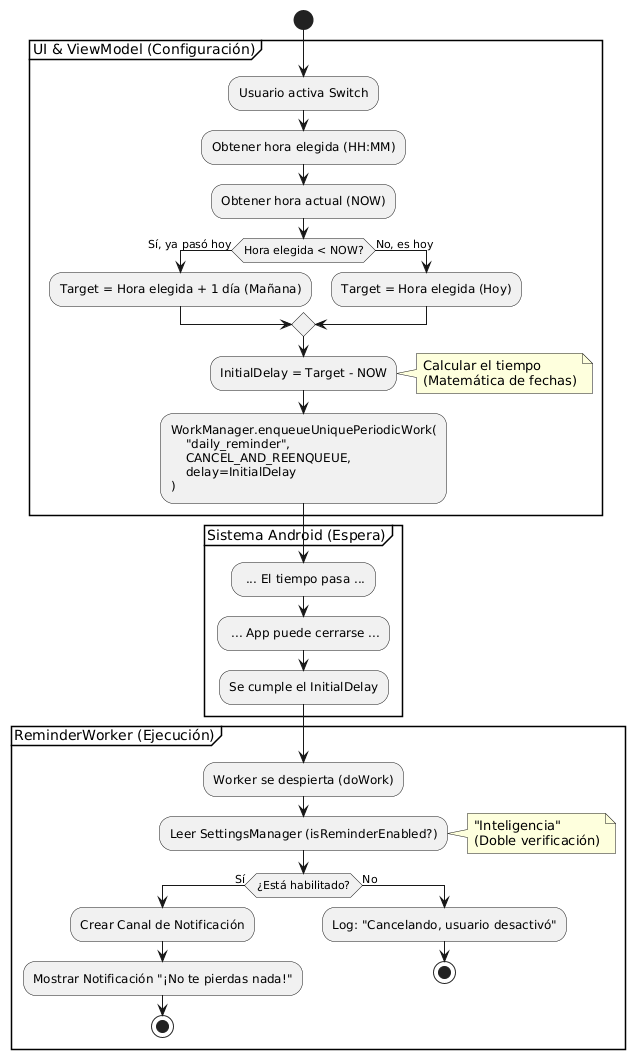

The diagram above was rendered by PlantUML. Its source (embedded in the PNG):
@startuml
start

partition "UI & ViewModel (Configuración)" {
    :Usuario activa Switch;
    :Obtener hora elegida (HH:MM);
    :Obtener hora actual (NOW);
    
    if (Hora elegida < NOW?) then (Sí, ya pasó hoy)
        :Target = Hora elegida + 1 día (Mañana);
    else (No, es hoy)
        :Target = Hora elegida (Hoy);
    endif
    
    :InitialDelay = Target - NOW;
    note right: Calcular el tiempo \n(Matemática de fechas)
    
    :WorkManager.enqueueUniquePeriodicWork(
        "daily_reminder",
        CANCEL_AND_REENQUEUE,
        delay=InitialDelay
    );
}

partition "Sistema Android (Espera)" {
    : ... El tiempo pasa ...;
    : ... App puede cerrarse ...;
    :Se cumple el InitialDelay;
}

partition "ReminderWorker (Ejecución)" {
    :Worker se despierta (doWork);
    
    :Leer SettingsManager (isReminderEnabled?);
    note right: "Inteligencia" \n(Doble verificación)
    
    if (¿Está habilitado?) then (Sí)
        :Crear Canal de Notificación;
        :Mostrar Notificación "¡No te pierdas nada!";
        stop
    else (No)
        :Log: "Cancelando, usuario desactivó";
        stop
    endif
}
@enduml